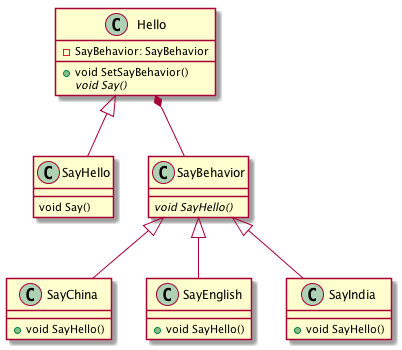

The diagram above was rendered by PlantUML. Its source (embedded in the PNG):
@startuml
class Hello {
	-SayBehavior: SayBehavior
	+void SetSayBehavior()
	{abstract}+void Say()
}


class SayHello{
	void Say()
}

class SayBehavior {
	{abstract}+ void SayHello()
}

class SayChina {
	+void SayHello()
}

class SayEnglish {
	+void SayHello()
}

class SayIndia {
	+void SayHello()
}

Hello <|-- SayHello
SayBehavior <|-- SayChina
SayBehavior <|-- SayEnglish
SayBehavior <|-- SayIndia
Hello *-- SayBehavior

@enduml